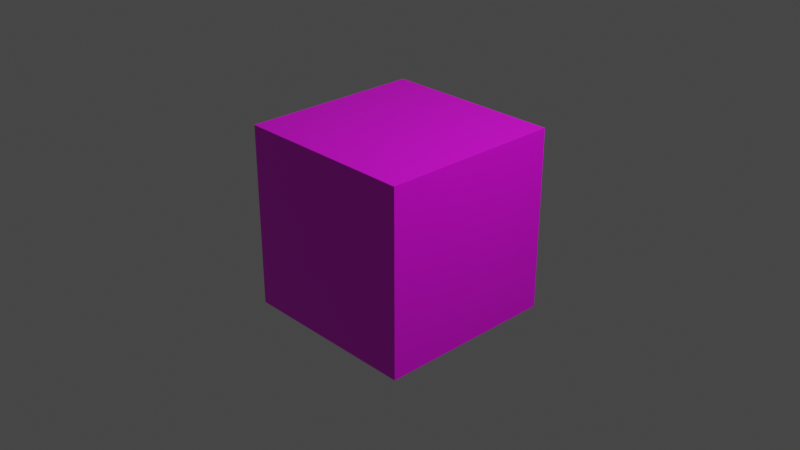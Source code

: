# Source: cube.blend  (saved by Blender 2.80.75; exported with 4.5.12 LTS)
import bpy
from mathutils import Matrix  # noqa: F401  (used for matrix-valued properties, if any)

bpy.ops.wm.read_factory_settings(use_empty=True)
scene = bpy.context.scene
scene.name = 'Scene'

# ---- collections
col_collection = bpy.data.collections.new('Collection'); scene.collection.children.link(col_collection)

# ---- images (referenced by path relative to the original .blend; pixels are not part of the script)
import os
ASSET_DIR = os.environ.get("B2B_ASSET_DIR", "")  # directory of the original .blend (textures are referenced by path, not embedded)
HERE = os.path.dirname(os.path.abspath(__file__))  # packed textures are extracted next to this script under _unpacked/

def load_image(name, relpath, width, height, colorspace="sRGB"):
    """Load a texture the original file referenced (path relative to the .blend, or extracted next to this script)."""
    p = next((c for c in (os.path.join(HERE, relpath), os.path.join(ASSET_DIR, relpath)) if relpath and os.path.exists(c)), "")
    if p:
        img = bpy.data.images.load(p, check_existing=True)
        img.name = name
    else:  # same state as the original file: an image datablock whose file is absent (Cycles renders it pink)
        img = bpy.data.images.new(name, width, height)
        img.source = "FILE"
        img.filepath = "//" + (relpath or name)
    img.colorspace_settings.name = colorspace
    return img
img_flutter_png = load_image('flutter.png', 'flutter.png', 1024, 1024, 'sRGB')

# ---- materials (node trees are filled in below, after node groups)
mat_material = bpy.data.materials.new('Material')
mat_material.alpha_threshold = 0.0
mat_material.use_transparent_shadow = False
mat_material.line_color = (0.0, 0.0, 0.0, 1.0)

# ---- material node trees
mat_material.use_nodes = True; mat_material.node_tree.nodes.clear()
_N = mat_material.node_tree.nodes; _L = mat_material.node_tree.links
n0 = _N.new('ShaderNodeOutputMaterial'); n0.name = 'Material Output'; n0.location = (300, 300)
n1 = _N.new('ShaderNodeBsdfPrincipled'); n1.name = 'Principled BSDF'; n1.location = (10, 300)
n1.distribution = 'GGX'
n1.subsurface_method = 'BURLEY'
n1.inputs[2].default_value = 0.4
n1.inputs[3].default_value = 1.45
n1.inputs[27].default_value = (0.0, 0.0, 0.0, 1.0)
n1.inputs[28].default_value = 1.0
n2 = _N.new('ShaderNodeTexImage'); n2.name = 'Image Texture'; n2.location = (-280, 260)
n2.image = img_flutter_png
_L.new(n1.outputs[0], n0.inputs[0])
_L.new(n2.outputs[0], n1.inputs[0])
n0.is_active_output = True

# ---- world
world_world = bpy.data.worlds.new('World'); scene.world = world_world
world_world.use_nodes = True; world_world.node_tree.nodes.clear()
_N = world_world.node_tree.nodes; _L = world_world.node_tree.links
n0 = _N.new('ShaderNodeOutputWorld'); n0.name = 'World Output'; n0.location = (300, 300)
n1 = _N.new('ShaderNodeBackground'); n1.name = 'Background'; n1.location = (10, 300)
n1.inputs[0].default_value = (0.05088, 0.05088, 0.05088, 1.0)
_L.new(n1.outputs[0], n0.inputs[0])
n0.is_active_output = True
world_world.color = (0.05088, 0.05088, 0.05088)
world_world.use_sun_shadow = False
world_world.sun_shadow_jitter_overblur = 0.0

# ---- cameras
cam_camera = bpy.data.cameras.new('Camera')
cam_camera.clip_end = 100.0
cam_camera.ortho_scale = 7.314

# ---- lights
light_light = bpy.data.lights.new('Light', 'POINT')
light_light.transmission_factor = 0.0
light_light.energy = 1000.0
light_light.shadow_soft_size = 0.1
light_light.shadow_maximum_resolution = 0.006
light_light.use_absolute_resolution = True

# ---- meshes
me_cube = bpy.data.meshes.new('Cube')
me_cube.from_pydata([(1.0, 1.0, 1.0), (1.0, 1.0, -1.0), (1.0, -1.0, 1.0), (1.0, -1.0, -1.0), (-1.0, 1.0, 1.0), (-1.0, 1.0, -1.0), (-1.0, -1.0, 1.0), (-1.0, -1.0, -1.0), (-1.0, 0.3333, -1.0), (-1.0, -0.3333, -1.0), (0.3333, 1.0, -1.0), (-0.3333, 1.0, -1.0), (1.0, 1.0, 0.3333), (1.0, 1.0, -0.3333), (-1.0, -1.0, -0.3333), (-1.0, -1.0, 0.3333), (1.0, -1.0, 0.3333), (1.0, -1.0, -0.3333), (-1.0, 1.0, 0.3333), (-1.0, 1.0, -0.3333), (0.3333, -1.0, 1.0), (-0.3333, -1.0, 1.0), (1.0, 0.3333, 1.0), (1.0, -0.3333, 1.0), (-0.3333, -1.0, -1.0), (0.3333, -1.0, -1.0), (-1.0, -0.3333, 1.0), (-1.0, 0.3333, 1.0), (-0.3333, 1.0, 1.0), (0.3333, 1.0, 1.0), (1.0, -0.3333, -1.0), (1.0, 0.3333, -1.0), (-0.3333, 1.0, -0.3333), (0.3333, 1.0, -0.3333), (-0.3333, 1.0, 0.3333), (0.3333, 1.0, 0.3333), (1.0, 0.3333, -0.3333), (1.0, -0.3333, -0.3333), (1.0, 0.3333, 0.3333), (1.0, -0.3333, 0.3333), (-0.3333, 0.3333, -1.0), (-0.3333, -0.3333, -1.0), (0.3333, 0.3333, -1.0), (0.3333, -0.3333, -1.0), (-1.0, -0.3333, -0.3333), (-1.0, 0.3333, -0.3333), (-1.0, -0.3333, 0.3333), (-1.0, 0.3333, 0.3333), (0.3333, -1.0, -0.3333), (-0.3333, -1.0, -0.3333), (0.3333, -1.0, 0.3333), (-0.3333, -1.0, 0.3333), (0.3333, 0.3333, 1.0), (0.3333, -0.3333, 1.0), (-0.3333, 0.3333, 1.0), (-0.3333, -0.3333, 1.0)], [], [(55, 26, 6, 21), (51, 21, 6, 15), (47, 27, 4, 18), (43, 30, 3, 25), (39, 23, 2, 16), (35, 29, 0, 12), (10, 33, 13, 1), (33, 35, 12, 13), (5, 19, 32, 11), (11, 32, 33, 10), (19, 18, 34, 32), (32, 34, 35, 33), (18, 4, 28, 34), (34, 28, 29, 35), (30, 37, 17, 3), (37, 39, 16, 17), (1, 13, 36, 31), (31, 36, 37, 30), (13, 12, 38, 36), (36, 38, 39, 37), (12, 0, 22, 38), (38, 22, 23, 39), (9, 41, 24, 7), (41, 43, 25, 24), (5, 11, 40, 8), (8, 40, 41, 9), (11, 10, 42, 40), (40, 42, 43, 41), (10, 1, 31, 42), (42, 31, 30, 43), (8, 45, 19, 5), (45, 47, 18, 19), (7, 14, 44, 9), (9, 44, 45, 8), (14, 15, 46, 44), (44, 46, 47, 45), (15, 6, 26, 46), (46, 26, 27, 47), (24, 49, 14, 7), (49, 51, 15, 14), (3, 17, 48, 25), (25, 48, 49, 24), (17, 16, 50, 48), (48, 50, 51, 49), (16, 2, 20, 50), (50, 20, 21, 51), (23, 53, 20, 2), (53, 55, 21, 20), (0, 29, 52, 22), (22, 52, 53, 23), (29, 28, 54, 52), (52, 54, 55, 53), (28, 4, 27, 54), (54, 27, 26, 55)])
_uv = me_cube.uv_layers.new(name='UVMap')
_uv.uv.foreach_set('vector', [0.3333, 0.3333, 6.954e-08, 0.3333, 0.0, 2.086e-07, 0.3333, 1.391e-07, 0.3333, 0.6667, 0.3333, 1.0, 3.576e-07, 1.0, 2.384e-07, 0.6667, 0.3333, 0.6667, 0.3333, 1.0, 4.172e-07, 1.0, 2.782e-07, 0.6667, 0.3333, 0.3333, 4.967e-08, 0.3333, 5.96e-08, 2.98e-08, 0.3333, 5.96e-08, 0.3333, 0.6667, 0.3333, 1.0, 2.384e-07, 1.0, 1.589e-07, 0.6667, 0.3333, 0.6667, 0.3333, 1.0, 2.384e-07, 1.0, 1.589e-07, 0.6667, 0.3333, 1.788e-07, 0.3333, 0.3333, 7.947e-08, 0.3333, 0.0, 2.98e-07, 0.3333, 0.3333, 0.3333, 0.6667, 1.589e-07, 0.6667, 7.947e-08, 0.3333, 1.0, -5.96e-08, 1.0, 0.3333, 0.6667, 0.3333, 0.6667, 5.96e-08, 0.6667, 5.96e-08, 0.6667, 0.3333, 0.3333, 0.3333, 0.3333, 1.788e-07, 1.0, 0.3333, 1.0, 0.6667, 0.6667, 0.6667, 0.6667, 0.3333, 0.6667, 0.3333, 0.6667, 0.6667, 0.3333, 0.6667, 0.3333, 0.3333, 1.0, 0.6667, 1.0, 1.0, 0.6667, 1.0, 0.6667, 0.6667, 0.6667, 0.6667, 0.6667, 1.0, 0.3333, 1.0, 0.3333, 0.6667, 0.3333, 1.589e-07, 0.3333, 0.3333, 7.947e-08, 0.3333, 0.0, 2.384e-07, 0.3333, 0.3333, 0.3333, 0.6667, 1.589e-07, 0.6667, 7.947e-08, 0.3333, 1.0, 0.0, 1.0, 0.3333, 0.6667, 0.3333, 0.6667, 7.947e-08, 0.6667, 7.947e-08, 0.6667, 0.3333, 0.3333, 0.3333, 0.3333, 1.589e-07, 1.0, 0.3333, 1.0, 0.6667, 0.6667, 0.6667, 0.6667, 0.3333, 0.6667, 0.3333, 0.6667, 0.6667, 0.3333, 0.6667, 0.3333, 0.3333, 1.0, 0.6667, 1.0, 1.0, 0.6667, 1.0, 0.6667, 0.6667, 0.6667, 0.6667, 0.6667, 1.0, 0.3333, 1.0, 0.3333, 0.6667, 1.0, 0.3333, 0.6667, 0.3333, 0.6667, 8.941e-08, 1.0, 1.192e-07, 0.6667, 0.3333, 0.3333, 0.3333, 0.3333, 5.96e-08, 0.6667, 8.941e-08, 1.0, 1.0, 0.6667, 1.0, 0.6667, 0.6667, 1.0, 0.6667, 1.0, 0.6667, 0.6667, 0.6667, 0.6667, 0.3333, 1.0, 0.3333, 0.6667, 1.0, 0.3333, 1.0, 0.3333, 0.6667, 0.6667, 0.6667, 0.6667, 0.6667, 0.3333, 0.6667, 0.3333, 0.3333, 0.6667, 0.3333, 0.3333, 1.0, 2.98e-08, 1.0, 3.974e-08, 0.6667, 0.3333, 0.6667, 0.3333, 0.6667, 3.974e-08, 0.6667, 4.967e-08, 0.3333, 0.3333, 0.3333, 0.3333, 2.583e-07, 0.3333, 0.3333, 1.391e-07, 0.3333, 0.0, 3.874e-07, 0.3333, 0.3333, 0.3333, 0.6667, 2.782e-07, 0.6667, 1.391e-07, 0.3333, 1.0, 0.0, 1.0, 0.3333, 0.6667, 0.3333, 0.6667, 1.291e-07, 0.6667, 1.291e-07, 0.6667, 0.3333, 0.3333, 0.3333, 0.3333, 2.583e-07, 1.0, 0.3333, 1.0, 0.6667, 0.6667, 0.6667, 0.6667, 0.3333, 0.6667, 0.3333, 0.6667, 0.6667, 0.3333, 0.6667, 0.3333, 0.3333, 1.0, 0.6667, 1.0, 1.0, 0.6667, 1.0, 0.6667, 0.6667, 0.6667, 0.6667, 0.6667, 1.0, 0.3333, 1.0, 0.3333, 0.6667, 0.3333, 2.384e-07, 0.3333, 0.3333, 1.192e-07, 0.3333, 0.0, 3.576e-07, 0.3333, 0.3333, 0.3333, 0.6667, 2.384e-07, 0.6667, 1.192e-07, 0.3333, 1.0, 0.0, 1.0, 0.3333, 0.6667, 0.3333, 0.6667, 1.192e-07, 0.6667, 1.192e-07, 0.6667, 0.3333, 0.3333, 0.3333, 0.3333, 2.384e-07, 1.0, 0.3333, 1.0, 0.6667, 0.6667, 0.6667, 0.6667, 0.3333, 0.6667, 0.3333, 0.6667, 0.6667, 0.3333, 0.6667, 0.3333, 0.3333, 1.0, 0.6667, 1.0, 1.0, 0.6667, 1.0, 0.6667, 0.6667, 0.6667, 0.6667, 0.6667, 1.0, 0.3333, 1.0, 0.3333, 0.6667, 1.0, 0.3333, 0.6667, 0.3333, 0.6667, 6.954e-08, 1.0, 0.0, 0.6667, 0.3333, 0.3333, 0.3333, 0.3333, 1.391e-07, 0.6667, 6.954e-08, 1.0, 1.0, 0.6667, 1.0, 0.6667, 0.6667, 1.0, 0.6667, 1.0, 0.6667, 0.6667, 0.6667, 0.6667, 0.3333, 1.0, 0.3333, 0.6667, 1.0, 0.3333, 1.0, 0.3333, 0.6667, 0.6667, 0.6667, 0.6667, 0.6667, 0.3333, 0.6667, 0.3333, 0.3333, 0.6667, 0.3333, 0.3333, 1.0, 2.086e-07, 1.0, 1.391e-07, 0.6667, 0.3333, 0.6667, 0.3333, 0.6667, 1.391e-07, 0.6667, 6.954e-08, 0.3333, 0.3333, 0.3333])
me_cube.materials.append(mat_material)
me_cube.use_remesh_preserve_volume = False
me_cube.use_remesh_preserve_attributes = False
me_cube.use_mirror_vertex_groups = False
me_cube.update()

# ---- objects
ob_cube = bpy.data.objects.new('Cube', me_cube)
ob_light = bpy.data.objects.new('Light', light_light)
ob_camera = bpy.data.objects.new('Camera', cam_camera)

# ---- transforms, parenting, visibility, modifiers, constraints
ob_cube.location = (0.0, 0.0, 0.0)
ob_cube.lock_rotations_4d = False
ob_cube.empty_display_type = 'ARROWS'
ob_cube.lineart.crease_threshold = 0.0
ob_light.location = (4.076, 1.005, 5.904)
ob_light.rotation_euler = (0.6503, 0.05522, 1.866)
ob_light.lock_rotations_4d = False
ob_light.empty_display_type = 'ARROWS'
ob_light.color = (0.0, 0.0, 0.0, 0.0)
ob_light.lineart.crease_threshold = 0.0
ob_camera.location = (7.359, -6.926, 4.958)
ob_camera.rotation_euler = (1.109, 0.0, 0.8149)
ob_camera.lock_rotations_4d = False
ob_camera.empty_display_type = 'ARROWS'
ob_camera.color = (0.0, 0.0, 0.0, 0.0)
ob_camera.display_type = 'WIRE'
ob_camera.lineart.crease_threshold = 0.0

# ---- collection membership
col_collection.objects.link(ob_cube)
col_collection.objects.link(ob_light)
col_collection.objects.link(ob_camera)

# ---- scene / render settings (as saved in the file)
scene.camera = ob_camera
scene.frame_start = 1; scene.frame_end = 250; scene.frame_set(1)
scene.render.engine = 'BLENDER_EEVEE_NEXT'
scene.cycles.use_denoising = False
scene.cycles.samples = 128
scene.cycles.sampling_pattern = 'TABULATED_SOBOL'
scene.cycles.use_adaptive_sampling = False
scene.cycles.use_light_tree = False
scene.view_settings.view_transform = 'Filmic'
bpy.context.view_layer.update()
